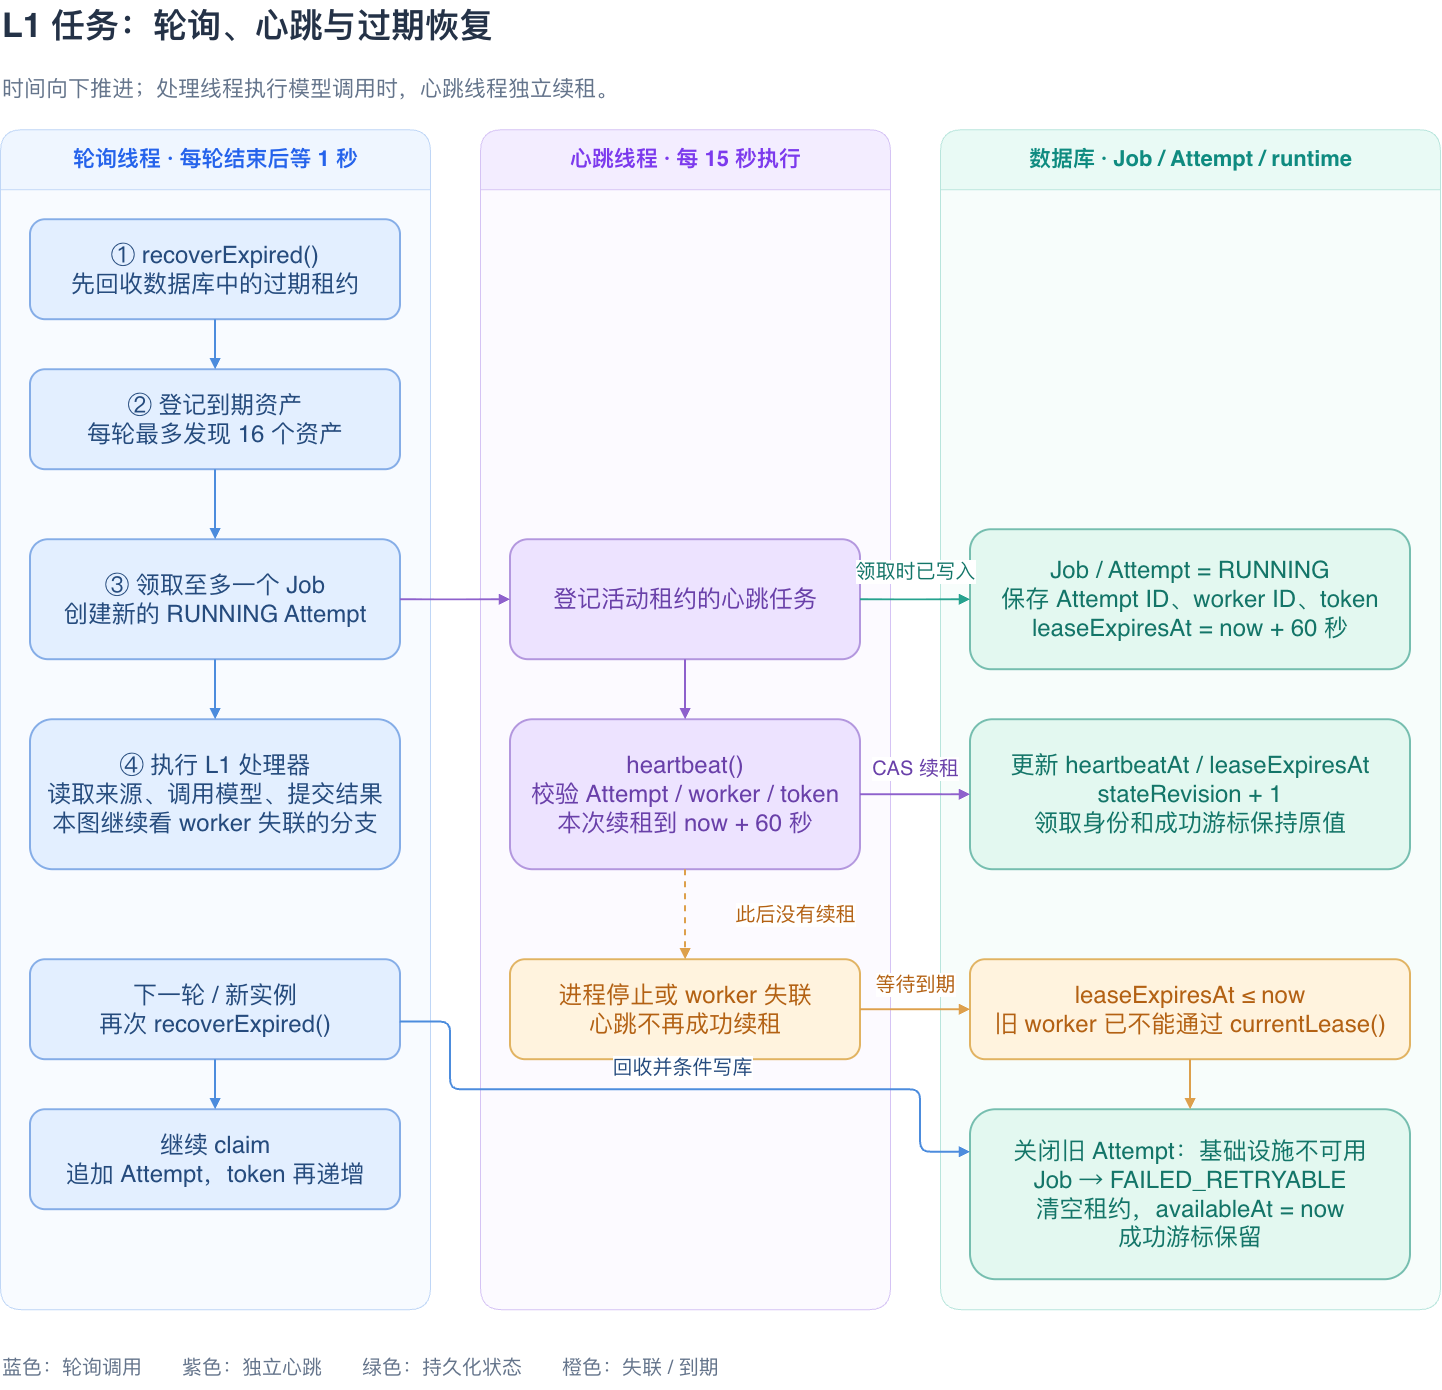

The diagram above was exported from draw.io. Its source (the exported page's mxGraphModel, read from the mxfile embedded in the PNG):
<mxGraphModel dx="1178" dy="656" grid="1" gridSize="10" guides="1" tooltips="1" connect="1" arrows="1" fold="1" page="0" pageScale="1" pageWidth="827" pageHeight="1169" background="#FFFFFF" math="0" shadow="0">
  <root>
    <mxCell id="0" />
    <mxCell id="1" parent="0" />
    <mxCell id="2" parent="1" style="text;html=1;fontSize=34;fontStyle=1;fontColor=#243247;align=left;" value="L1 任务：轮询、心跳与过期恢复" vertex="1">
      <mxGeometry height="60" width="1440" x="40" y="20" as="geometry" />
    </mxCell>
    <mxCell id="3" parent="1" style="text;html=1;fontSize=22;fontColor=#64748B;align=left;" value="时间向下推进；处理线程执行模型调用时，心跳线程独立续租。" vertex="1">
      <mxGeometry height="40" width="1440" x="40" y="90" as="geometry" />
    </mxCell>
    <mxCell id="4" parent="1" style="swimlane;html=1;startSize=60;rounded=1;arcSize=12;container=1;pointerEvents=0;fontSize=22;fontStyle=1;fontColor=#2563EB;fillColor=#EFF6FF;swimlaneFillColor=#F8FBFF;strokeColor=#BFD6F6;" value="轮询线程 · 每轮结束后等 1 秒" vertex="1">
      <mxGeometry height="1180" width="430" x="40" y="150" as="geometry" />
    </mxCell>
    <mxCell id="7" parent="4" style="rounded=1;whiteSpace=wrap;html=1;fontSize=24;spacing=12;fontColor=#254B7D;fillColor=#E3EFFF;strokeColor=#85ADE7;strokeWidth=2;" value="① recoverExpired()&#10;先回收数据库中的过期租约" vertex="1">
      <mxGeometry height="100" width="370" x="30" y="90" as="geometry" />
    </mxCell>
    <mxCell id="8" parent="4" style="rounded=1;whiteSpace=wrap;html=1;fontSize=24;spacing=12;fontColor=#254B7D;fillColor=#E3EFFF;strokeColor=#85ADE7;strokeWidth=2;" value="② 登记到期资产&#10;每轮最多发现 16 个资产" vertex="1">
      <mxGeometry height="100" width="370" x="30" y="240" as="geometry" />
    </mxCell>
    <mxCell id="9" parent="4" style="rounded=1;whiteSpace=wrap;html=1;fontSize=24;spacing=12;fontColor=#254B7D;fillColor=#E3EFFF;strokeColor=#85ADE7;strokeWidth=2;" value="③ 领取至多一个 Job&#10;创建新的 RUNNING Attempt" vertex="1">
      <mxGeometry height="120" width="370" x="30" y="410" as="geometry" />
    </mxCell>
    <mxCell id="10" parent="4" style="rounded=1;whiteSpace=wrap;html=1;fontSize=24;spacing=12;fontColor=#254B7D;fillColor=#E3EFFF;strokeColor=#85ADE7;strokeWidth=2;" value="④ 执行 L1 处理器&#10;读取来源、调用模型、提交结果&#10;本图继续看 worker 失联的分支" vertex="1">
      <mxGeometry height="150" width="370" x="30" y="590" as="geometry" />
    </mxCell>
    <mxCell id="11" parent="4" style="rounded=1;whiteSpace=wrap;html=1;fontSize=24;spacing=12;fontColor=#254B7D;fillColor=#E3EFFF;strokeColor=#85ADE7;strokeWidth=2;" value="下一轮 / 新实例&#10;再次 recoverExpired()" vertex="1">
      <mxGeometry height="100" width="370" x="30" y="830" as="geometry" />
    </mxCell>
    <mxCell id="12" parent="4" style="rounded=1;whiteSpace=wrap;html=1;fontSize=24;spacing=12;fontColor=#254B7D;fillColor=#E3EFFF;strokeColor=#85ADE7;strokeWidth=2;" value="继续 claim&#10;追加 Attempt，token 再递增" vertex="1">
      <mxGeometry height="100" width="370" x="30" y="980" as="geometry" />
    </mxCell>
    <mxCell id="5" parent="1" style="swimlane;html=1;startSize=60;rounded=1;arcSize=12;container=1;pointerEvents=0;fontSize=22;fontStyle=1;fontColor=#7C3AED;fillColor=#F3EDFF;swimlaneFillColor=#FCFAFF;strokeColor=#D5C3F4;" value="心跳线程 · 每 15 秒执行" vertex="1">
      <mxGeometry height="1180" width="410" x="520" y="150" as="geometry" />
    </mxCell>
    <mxCell id="13" parent="5" style="rounded=1;whiteSpace=wrap;html=1;fontSize=24;spacing=12;fontColor=#6940A9;fillColor=#EDE3FF;strokeColor=#B397DE;strokeWidth=2;" value="登记活动租约的心跳任务" vertex="1">
      <mxGeometry height="120" width="350" x="30" y="410" as="geometry" />
    </mxCell>
    <mxCell id="14" parent="5" style="rounded=1;whiteSpace=wrap;html=1;fontSize=24;spacing=12;fontColor=#6940A9;fillColor=#EDE3FF;strokeColor=#B397DE;strokeWidth=2;" value="heartbeat()&#10;校验 Attempt / worker / token&#10;本次续租到 now + 60 秒" vertex="1">
      <mxGeometry height="150" width="350" x="30" y="590" as="geometry" />
    </mxCell>
    <mxCell id="15" parent="5" style="rounded=1;whiteSpace=wrap;html=1;fontSize=24;spacing=12;fontColor=#B36113;fillColor=#FFF3DE;strokeColor=#E1B362;strokeWidth=2;" value="进程停止或 worker 失联&#10;心跳不再成功续租" vertex="1">
      <mxGeometry height="100" width="350" x="30" y="830" as="geometry" />
    </mxCell>
    <mxCell id="6" parent="1" style="swimlane;html=1;startSize=60;rounded=1;arcSize=12;container=1;pointerEvents=0;fontSize=22;fontStyle=1;fontColor=#0F8B80;fillColor=#E9FAF5;swimlaneFillColor=#F7FDFB;strokeColor=#B8E5DC;" value="数据库 · Job / Attempt / runtime" vertex="1">
      <mxGeometry height="1180" width="500" x="980" y="150" as="geometry" />
    </mxCell>
    <mxCell id="16" parent="6" style="rounded=1;whiteSpace=wrap;html=1;fontSize=24;spacing=12;fontColor=#137568;fillColor=#E3F8F0;strokeColor=#76BEAF;strokeWidth=2;" value="Job / Attempt = RUNNING&#10;保存 Attempt ID、worker ID、token&#10;leaseExpiresAt = now + 60 秒" vertex="1">
      <mxGeometry height="140" width="440" x="30" y="400" as="geometry" />
    </mxCell>
    <mxCell id="17" parent="6" style="rounded=1;whiteSpace=wrap;html=1;fontSize=24;spacing=12;fontColor=#137568;fillColor=#E3F8F0;strokeColor=#76BEAF;strokeWidth=2;" value="更新 heartbeatAt / leaseExpiresAt&#10;stateRevision + 1&#10;领取身份和成功游标保持原值" vertex="1">
      <mxGeometry height="150" width="440" x="30" y="590" as="geometry" />
    </mxCell>
    <mxCell id="18" parent="6" style="rounded=1;whiteSpace=wrap;html=1;fontSize=24;spacing=12;fontColor=#B36113;fillColor=#FFF3DE;strokeColor=#E1B362;strokeWidth=2;" value="leaseExpiresAt ≤ now&#10;旧 worker 已不能通过 currentLease()" vertex="1">
      <mxGeometry height="100" width="440" x="30" y="830" as="geometry" />
    </mxCell>
    <mxCell id="19" parent="6" style="rounded=1;whiteSpace=wrap;html=1;fontSize=24;spacing=12;fontColor=#137568;fillColor=#E3F8F0;strokeColor=#76BEAF;strokeWidth=2;" value="关闭旧 Attempt：基础设施不可用&#10;Job → FAILED_RETRYABLE&#10;清空租约，availableAt = now&#10;成功游标保留" vertex="1">
      <mxGeometry height="170" width="440" x="30" y="980" as="geometry" />
    </mxCell>
    <mxCell id="20" parent="1" style="text;html=1;fontSize=20;fontColor=#64748B;align=left;" value="蓝色：轮询调用　　紫色：独立心跳　　绿色：持久化状态　　橙色：失联 / 到期" vertex="1">
      <mxGeometry height="40" width="1440" x="40" y="1370" as="geometry" />
    </mxCell>
    <mxCell id="21" edge="1" parent="1" source="7" style="edgeStyle=orthogonalEdgeStyle;rounded=1;orthogonalLoop=1;jettySize=auto;html=1;strokeColor=#4C8CDD;strokeWidth=2;endArrow=block;exitX=0.5;exitY=1;entryX=0.5;entryY=0;" target="8" value="">
      <mxGeometry relative="1" as="geometry" />
    </mxCell>
    <mxCell id="22" edge="1" parent="1" source="8" style="edgeStyle=orthogonalEdgeStyle;rounded=1;orthogonalLoop=1;jettySize=auto;html=1;strokeColor=#4C8CDD;strokeWidth=2;endArrow=block;exitX=0.5;exitY=1;entryX=0.5;entryY=0;" target="9" value="">
      <mxGeometry relative="1" as="geometry" />
    </mxCell>
    <mxCell id="23" edge="1" parent="1" source="9" style="edgeStyle=orthogonalEdgeStyle;rounded=1;orthogonalLoop=1;jettySize=auto;html=1;strokeColor=#4C8CDD;strokeWidth=2;endArrow=block;exitX=0.5;exitY=1;entryX=0.5;entryY=0;" target="10" value="">
      <mxGeometry relative="1" as="geometry" />
    </mxCell>
    <mxCell id="24" edge="1" parent="1" source="9" style="edgeStyle=orthogonalEdgeStyle;rounded=1;orthogonalLoop=1;jettySize=auto;html=1;strokeColor=#8E61CC;strokeWidth=2;endArrow=block;exitX=1;exitY=0.5;entryX=0;entryY=0.5;" target="13" value="">
      <mxGeometry relative="1" as="geometry" />
    </mxCell>
    <mxCell id="25" edge="1" parent="1" source="13" style="edgeStyle=orthogonalEdgeStyle;rounded=1;orthogonalLoop=1;jettySize=auto;html=1;strokeColor=#26A28E;strokeWidth=2;endArrow=block;fontSize=20;fontColor=#137568;labelBackgroundColor=#FFFFFF;exitX=1;exitY=0.5;entryX=0;entryY=0.5;" target="16" value="领取时已写入">
      <mxGeometry relative="1" as="geometry">
        <mxPoint y="-28" as="offset" />
      </mxGeometry>
    </mxCell>
    <mxCell id="26" edge="1" parent="1" source="13" style="edgeStyle=orthogonalEdgeStyle;rounded=1;orthogonalLoop=1;jettySize=auto;html=1;strokeColor=#8E61CC;strokeWidth=2;endArrow=block;exitX=0.5;exitY=1;entryX=0.5;entryY=0;" target="14" value="">
      <mxGeometry relative="1" as="geometry" />
    </mxCell>
    <mxCell id="27" edge="1" parent="1" source="14" style="edgeStyle=orthogonalEdgeStyle;rounded=1;orthogonalLoop=1;jettySize=auto;html=1;strokeColor=#8E61CC;strokeWidth=2;endArrow=block;fontSize=20;fontColor=#6940A9;labelBackgroundColor=#FFFFFF;exitX=1;exitY=0.5;entryX=0;entryY=0.5;" target="17" value="CAS 续租">
      <mxGeometry relative="1" as="geometry">
        <mxPoint y="-26" as="offset" />
      </mxGeometry>
    </mxCell>
    <mxCell id="28" edge="1" parent="1" source="14" style="edgeStyle=orthogonalEdgeStyle;rounded=1;orthogonalLoop=1;jettySize=auto;html=1;strokeColor=#DDA04C;strokeWidth=2;endArrow=block;dashed=1;fontSize=20;fontColor=#B36113;labelBackgroundColor=#FFFFFF;exitX=0.5;exitY=1;entryX=0.5;entryY=0;" target="15" value="此后没有续租">
      <mxGeometry relative="1" as="geometry">
        <mxPoint x="110" as="offset" />
      </mxGeometry>
    </mxCell>
    <mxCell id="29" edge="1" parent="1" source="15" style="edgeStyle=orthogonalEdgeStyle;rounded=1;orthogonalLoop=1;jettySize=auto;html=1;strokeColor=#DDA04C;strokeWidth=2;endArrow=block;fontSize=20;fontColor=#B36113;labelBackgroundColor=#FFFFFF;exitX=1;exitY=0.5;entryX=0;entryY=0.5;" target="18" value="等待到期">
      <mxGeometry relative="1" as="geometry">
        <mxPoint y="-25" as="offset" />
      </mxGeometry>
    </mxCell>
    <mxCell id="30" edge="1" parent="1" source="11" style="edgeStyle=orthogonalEdgeStyle;rounded=1;orthogonalLoop=1;jettySize=auto;html=1;strokeColor=#4C8CDD;strokeWidth=2;endArrow=block;fontSize=20;fontColor=#254B7D;labelBackgroundColor=#FFFFFF;exitX=0.999;exitY=0.623;entryX=0;entryY=0.25;exitDx=0;exitDy=0;exitPerimeter=0;" target="19" value="回收并条件写库">
      <mxGeometry relative="1" as="geometry">
        <mxPoint y="-22" as="offset" />
        <Array as="points">
          <mxPoint x="490.08" y="1042.33" />
          <mxPoint x="490.08" y="1110.08" />
          <mxPoint x="960.08" y="1110.08" />
          <mxPoint x="960.08" y="1172.5" />
        </Array>
      </mxGeometry>
    </mxCell>
    <mxCell id="31" edge="1" parent="1" source="18" style="edgeStyle=orthogonalEdgeStyle;rounded=1;orthogonalLoop=1;jettySize=auto;html=1;strokeColor=#DDA04C;strokeWidth=2;endArrow=block;exitX=0.5;exitY=1;entryX=0.5;entryY=0;" target="19" value="">
      <mxGeometry relative="1" as="geometry" />
    </mxCell>
    <mxCell id="32" edge="1" parent="1" source="11" style="edgeStyle=orthogonalEdgeStyle;rounded=1;orthogonalLoop=1;jettySize=auto;html=1;strokeColor=#4C8CDD;strokeWidth=2;endArrow=block;exitX=0.5;exitY=1;entryX=0.5;entryY=0;" target="12" value="">
      <mxGeometry relative="1" as="geometry" />
    </mxCell>
  </root>
</mxGraphModel>